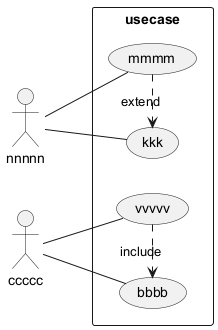

The diagram above was rendered by PlantUML. Its source (embedded in the PNG):
@startuml
left to right direction
skinparam packageStyle rectangle

actor nnnnn
actor ccccc
rectangle usecase {
  (vvvvv)
  (bbbb)
  (mmmm)
  (kkk)
}

ccccc -- (vvvvv)
ccccc -- (bbbb)
nnnnn -- (mmmm)
nnnnn -- (kkk)
(vvvvv) .> (bbbb) : include
(mmmm) .> (kkk) : extend
@enduml